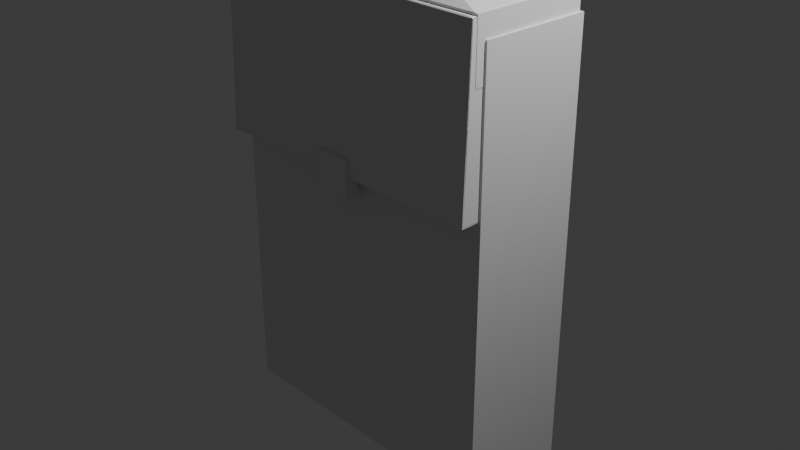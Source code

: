 # Source: mochila1.blend  (saved by Blender 4.5.90; exported with 4.5.12 LTS)
import bpy
from mathutils import Matrix  # noqa: F401  (used for matrix-valued properties, if any)

bpy.ops.wm.read_factory_settings(use_empty=True)
scene = bpy.context.scene
scene.name = 'Scene'

# ---- collections
col_collection = bpy.data.collections.new('Collection'); scene.collection.children.link(col_collection)

# ---- materials (node trees are filled in below, after node groups)
mat_material = bpy.data.materials.new('Material')
mat_material.alpha_threshold = 0.0
mat_material.roughness = 0.5
mat_material.line_color = (0.0, 0.0, 0.0, 1.0)

# ---- material node trees
mat_material.use_nodes = True; mat_material.node_tree.nodes.clear()
_N = mat_material.node_tree.nodes; _L = mat_material.node_tree.links
n0 = _N.new('ShaderNodeOutputMaterial'); n0.name = 'Material Output'; n0.location = (200, 100)
n1 = _N.new('ShaderNodeBsdfPrincipled'); n1.name = 'Principled BSDF'; n1.location = (-200, 100)
n1.inputs[3].default_value = 1.45
_L.new(n1.outputs[0], n0.inputs[0])
n0.is_active_output = True

# ---- world
world_world = bpy.data.worlds.new('World'); scene.world = world_world
world_world.use_nodes = True; world_world.node_tree.nodes.clear()
_N = world_world.node_tree.nodes; _L = world_world.node_tree.links
n0 = _N.new('ShaderNodeOutputWorld'); n0.name = 'World Output'; n0.location = (200, 100)
n1 = _N.new('ShaderNodeBackground'); n1.name = 'Background'; n1.location = (-200, 100)
n1.inputs[0].default_value = (0.05088, 0.05088, 0.05088, 1.0)
_L.new(n1.outputs[0], n0.inputs[0])
n0.is_active_output = True
world_world.color = (0.05088, 0.05088, 0.05088)
world_world.sun_shadow_jitter_overblur = 0.0

# ---- cameras
cam_camera = bpy.data.cameras.new('Camera')
cam_camera.clip_end = 100.0
cam_camera.ortho_scale = 7.314

# ---- lights
light_light = bpy.data.lights.new('Light', 'POINT')
light_light.energy = 1000.0
light_light.shadow_soft_size = 0.1

# ---- meshes
me_cube = bpy.data.meshes.new('Cube')
me_cube.from_pydata([(1.0, 1.0, 1.0), (1.0, 1.0, -1.0), (-1.0, 1.0, 1.0), (-1.0, 1.0, -1.0), (1.0, -0.9058, 1.0), (1.0, -0.9058, -1.0), (-1.0, -0.9058, 1.0), (-1.0, -0.9058, -1.0), (0.8161, -1.0, 0.8161), (0.9693, -0.9366, 0.9693), (0.8161, -1.0, -0.8161), (0.9693, -0.9366, -0.9693), (-0.8161, -1.0, 0.8161), (-0.9693, -0.9366, 0.9693), (-0.8161, -1.0, -0.8161), (-0.9693, -0.9366, -0.9693)], [], [(3, 2, 0, 1), (1, 0, 4, 5), (0, 2, 6, 4), (3, 1, 5, 7), (7, 6, 2, 3), (14, 12, 13, 15), (8, 10, 11, 9), (12, 8, 9, 13), (10, 14, 15, 11), (4, 6, 13, 9), (9, 11, 5, 4), (10, 8, 12, 14), (7, 5, 11, 15), (15, 13, 6, 7)])
_uv = me_cube.uv_layers.new(name='UVMap')
_uv.uv.foreach_set('vector', [0.375, 0.25, 0.625, 0.25, 0.625, 0.5, 0.375, 0.5, 0.375, 0.5, 0.625, 0.5, 0.625, 0.7386, 0.375, 0.7386, 0.625, 0.5, 0.875, 0.5, 0.875, 0.7382, 0.625, 0.7386, 0.125, 0.5, 0.375, 0.5, 0.375, 0.7386, 0.125, 0.7382, 0.375, 0.01177, 0.625, 0.01177, 0.625, 0.25, 0.375, 0.25, 0.398, 0.977, 0.602, 0.977, 0.6212, 0.9962, 0.3788, 0.9962, 0.602, 0.773, 0.398, 0.773, 0.3788, 0.7462, 0.6212, 0.7462, 0.602, 0.977, 0.602, 0.773, 0.6212, 0.7462, 0.6212, 0.9962, 0.398, 0.773, 0.398, 0.977, 0.3788, 0.9962, 0.3788, 0.7462, 0.625, 0.7386, 0.625, 1.0, 0.6212, 0.9962, 0.6212, 0.7462, 0.6212, 0.7462, 0.3788, 0.7462, 0.375, 0.7386, 0.625, 0.7386, 0.398, 0.773, 0.602, 0.773, 0.602, 0.977, 0.398, 0.977, 0.375, 1.0, 0.375, 0.7386, 0.3788, 0.7462, 0.3788, 0.9962, 0.3788, 0.9962, 0.6212, 0.9962, 0.625, 1.0, 0.375, 1.0])
me_cube.materials.append(mat_material)
me_cube.use_mirror_vertex_groups = False
me_cube.update()
me_cube_001 = bpy.data.meshes.new('Cube.001')
me_cube_001.from_pydata([(-0.8513, -1.0, -0.8513), (-0.8513, -1.0, 0.8513), (0.8513, -1.0, -0.8513), (0.8513, -1.0, 0.8513), (-0.9854, 0.9854, -1.0), (-0.9854, -0.8367, -1.0), (0.9727, 0.9854, -1.0), (0.9924, 0.9948, -0.9875), (0.9745, -0.8411, -0.9956), (1.001, -0.8661, -0.9859), (1.0, 0.9702, -0.9702), (0.9867, 1.001, -0.9877), (1.0, 0.9702, 0.9702), (0.9904, 0.9968, 0.9968), (0.9986, -0.8583, -0.987), (1.0, -0.8215, -0.9702), (1.0, -0.8215, 0.9702), (0.9894, -0.8554, 0.9953), (-0.9933, 0.9972, -0.9885), (-0.9897, -0.862, -0.9938), (-1.0, 0.9701, 0.9701), (-0.9879, 1.004, 1.004), (-0.9999, -0.8214, 0.9701), (-0.9867, -0.8646, 1.002), (-0.9999, 0.9701, -0.9555), (-0.9865, 1.002, -0.9997), (-0.995, -0.8264, -0.9576), (-0.9859, -0.8718, -1.004), (0.9706, 0.9833, 1.0), (0.9991, 1.0, 0.9858), (0.9724, -0.8391, 0.9956), (1.002, -0.8676, 0.9845), (-0.9755, 0.9833, 1.0), (-0.9804, 1.0, 0.9976), (-0.9861, -0.8659, 1.003), (-0.9766, -0.8374, 0.9972)], [], [(2, 3, 1, 0), (8, 6, 7, 9), (4, 6, 8, 5), (12, 10, 11, 13), (15, 16, 17, 14), (10, 15, 14, 11), (16, 12, 13, 17), (10, 12, 16, 15), (11, 14, 9, 7), (19, 18, 4, 5), (18, 7, 6, 4), (9, 19, 5, 8), (19, 9, 2, 0), (20, 22, 23, 21), (26, 24, 25, 27), (24, 20, 21, 25), (22, 26, 27, 23), (26, 22, 20, 24), (27, 25, 18, 19), (28, 30, 31, 29), (35, 32, 33, 34), (29, 33, 32, 28), (34, 31, 30, 35), (28, 32, 35, 30), (17, 13, 29, 31), (18, 33, 29, 7), (13, 11, 7, 29), (3, 2, 9, 31), (14, 17, 31, 9), (31, 34, 1, 3), (34, 33, 21, 23), (25, 21, 33, 18), (0, 1, 34, 19), (19, 34, 23, 27)])
_uv = me_cube_001.uv_layers.new(name='UVMap')
_uv.uv.foreach_set('vector', [0.3936, 0.7686, 0.6064, 0.7686, 0.6064, 0.9814, 0.3936, 0.9814, 0.3722, 0.7312, 0.3724, 0.501, 0.3758, 0.4998, 0.3753, 0.733, 0.1268, 0.5018, 0.3724, 0.501, 0.3722, 0.7312, 0.1268, 0.7296, 0.6213, 0.5037, 0.3787, 0.5037, 0.3752, 0.4985, 0.6252, 0.4998, 0.3787, 0.7286, 0.6213, 0.7286, 0.626, 0.733, 0.3775, 0.7341, 0.3787, 0.5037, 0.3787, 0.7286, 0.3775, 0.7341, 0.3752, 0.4985, 0.6213, 0.7286, 0.6213, 0.5037, 0.6252, 0.4998, 0.626, 0.733, 0.3787, 0.5037, 0.6213, 0.5037, 0.6213, 0.7286, 0.3787, 0.7286, 0.3752, 0.4985, 0.3775, 0.7341, 0.3753, 0.733, 0.3758, 0.4998, 0.126, 0.7318, 0.1257, 0.5004, 0.1268, 0.5018, 0.1268, 0.7296, 0.1257, 0.5004, 0.3758, 0.4998, 0.3724, 0.501, 0.1268, 0.5018, 0.3753, 0.733, 0.126, 0.7318, 0.1268, 0.7296, 0.3722, 0.7312, 0.3759, 0.9987, 0.3753, 0.733, 0.3936, 0.7686, 0.3936, 0.9814, 0.6213, 0.2463, 0.6213, 0.02232, 0.6256, 0.01762, 0.6255, 0.252, 0.3803, 0.02169, 0.3806, 0.2463, 0.375, 0.2527, 0.3758, 0.01723, 0.3806, 0.2463, 0.6213, 0.2463, 0.6255, 0.252, 0.375, 0.2527, 0.6213, 0.02232, 0.3803, 0.02169, 0.3758, 0.01723, 0.6256, 0.01762, 0.3803, 0.02169, 0.6213, 0.02232, 0.6213, 0.2463, 0.3806, 0.2463, 0.3758, 0.01723, 0.375, 0.2527, 0.3764, 0.2508, 0.3766, 0.01795, 0.6279, 0.5013, 0.6281, 0.731, 0.6245, 0.733, 0.624, 0.5006, 0.8721, 0.7297, 0.8719, 0.5021, 0.8729, 0.5, 0.8734, 0.7318, 0.624, 0.5006, 0.8729, 0.5, 0.8719, 0.5021, 0.6279, 0.5013, 0.8734, 0.7318, 0.6245, 0.733, 0.6281, 0.731, 0.8721, 0.7297, 0.6279, 0.5013, 0.8719, 0.5021, 0.8721, 0.7297, 0.6281, 0.731, 0.626, 0.733, 0.6252, 0.4998, 0.624, 0.5006, 0.6245, 0.733, 0.3764, 0.2508, 0.6247, 0.2525, 0.624, 0.5006, 0.3758, 0.4998, 0.6252, 0.4998, 0.3752, 0.4985, 0.3758, 0.4998, 0.624, 0.5006, 0.6064, 0.7686, 0.3936, 0.7686, 0.3753, 0.733, 0.6245, 0.733, 0.3775, 0.7341, 0.626, 0.733, 0.6245, 0.733, 0.3753, 0.733, 0.6245, 0.733, 0.6249, 0.9982, 0.6064, 0.9814, 0.6064, 0.7686, 0.6257, 0.01751, 0.6247, 0.2525, 0.6255, 0.252, 0.6256, 0.01762, 0.375, 0.2527, 0.6255, 0.252, 0.6247, 0.2525, 0.3764, 0.2508, 0.3936, 0.9814, 0.6064, 0.9814, 0.6249, 0.9982, 0.3759, 0.9987, 0.3766, 0.01795, 0.6257, 0.01751, 0.6256, 0.01762, 0.3758, 0.01723])
me_cube_001.update()
me_cube_002 = bpy.data.meshes.new('Cube.002')
me_cube_002.from_pydata([(-0.8513, -1.0, -0.8513), (-0.8513, -1.0, 0.8513), (0.8513, -1.0, -0.8513), (0.8513, -1.0, 0.8513), (-1.0, 0.9839, -0.9839), (-0.9839, 1.0, -1.0), (-1.0, 0.9839, 0.9839), (-1.0, -0.8351, -0.9839), (-0.9862, -0.857, -0.9943), (-1.0, -0.8351, 0.9839), (0.9802, 0.9802, 1.0), (0.9802, -0.8315, 0.9999), (-0.9641, 0.9802, 0.9999), (-0.9909, 0.993, 0.9831), (-0.9664, -0.8371, 0.9944), (-1.002, -0.871, 0.9813), (1.0, 0.9794, -0.9794), (0.9794, 1.0, -1.0), (0.9999, -0.8307, -0.9794), (0.9824, -0.8586, -0.9927), (0.9999, 0.9794, 0.9596), (0.9824, 0.9927, 0.9884), (0.9931, -0.8376, 0.9625), (0.9794, -0.8729, 0.9995)], [], [(2, 3, 1, 0), (7, 4, 5, 8), (7, 9, 6, 4), (14, 12, 13, 15), (10, 12, 14, 11), (15, 13, 6, 9), (13, 5, 4, 6), (9, 7, 8, 15), (0, 1, 15, 8), (16, 18, 19, 17), (22, 20, 21, 23), (20, 16, 17, 21), (23, 19, 18, 22), (16, 20, 22, 18), (5, 17, 19, 8), (5, 13, 21, 17), (3, 2, 19, 23), (8, 19, 2, 0), (23, 21, 10, 11), (12, 10, 21, 13), (15, 23, 11, 14), (23, 15, 1, 3)])
_uv = me_cube_002.uv_layers.new(name='UVMap')
_uv.uv.foreach_set('vector', [0.3936, 0.7686, 0.6064, 0.7686, 0.6064, 0.9814, 0.3936, 0.9814, 0.377, 0.02061, 0.377, 0.248, 0.375, 0.252, 0.3754, 0.01859, 0.377, 0.02061, 0.623, 0.02061, 0.623, 0.248, 0.377, 0.248, 0.8708, 0.7297, 0.8705, 0.5025, 0.873, 0.5005, 0.8733, 0.7321, 0.6275, 0.5025, 0.8705, 0.5025, 0.8708, 0.7297, 0.6275, 0.7298, 0.623, 0.01806, 0.6229, 0.2511, 0.623, 0.248, 0.623, 0.02061, 0.6229, 0.2511, 0.375, 0.252, 0.377, 0.248, 0.623, 0.248, 0.623, 0.02061, 0.377, 0.02061, 0.3754, 0.01859, 0.623, 0.01806, 0.3936, 0.9814, 0.6064, 0.9814, 0.6226, 0.9995, 0.3757, 0.9985, 0.3776, 0.5026, 0.3776, 0.7297, 0.3733, 0.7336, 0.3738, 0.4987, 0.6204, 0.7307, 0.62, 0.5026, 0.6236, 0.4979, 0.6244, 0.7358, 0.62, 0.5026, 0.3776, 0.5026, 0.3738, 0.4987, 0.6236, 0.4979, 0.6244, 0.7358, 0.3733, 0.7336, 0.3776, 0.7297, 0.6204, 0.7307, 0.3776, 0.5026, 0.62, 0.5026, 0.6204, 0.7307, 0.3776, 0.7297, 0.127, 0.5, 0.3738, 0.4987, 0.3733, 0.7336, 0.1267, 0.7321, 0.375, 0.252, 0.6229, 0.2511, 0.6236, 0.4979, 0.3738, 0.4987, 0.6064, 0.7686, 0.3936, 0.7686, 0.3733, 0.7336, 0.6244, 0.7358, 0.3757, 0.9985, 0.3733, 0.7336, 0.3936, 0.7686, 0.3936, 0.9814, 0.6244, 0.7358, 0.6236, 0.4979, 0.6275, 0.5025, 0.6275, 0.7298, 0.8705, 0.5025, 0.6275, 0.5025, 0.6236, 0.4979, 0.873, 0.5005, 0.8733, 0.7321, 0.6244, 0.7358, 0.6275, 0.7298, 0.8708, 0.7297, 0.6244, 0.7358, 0.6226, 0.9995, 0.6064, 0.9814, 0.6064, 0.7686])
me_cube_002.update()
me_cube_003 = bpy.data.meshes.new('Cube.003')
me_cube_003.from_pydata([(-1.0, -1.0, -1.0), (-1.0, -1.0, 1.0), (-1.0, 1.0, -1.0), (-1.0, 1.0, 1.0), (1.0, -1.0, -1.0), (1.0, -1.0, 1.0), (1.0, 1.0, -1.0), (1.0, 1.0, 1.0)], [], [(0, 1, 3, 2), (2, 3, 7, 6), (6, 7, 5, 4), (4, 5, 1, 0), (2, 6, 4, 0), (7, 3, 1, 5)])
_uv = me_cube_003.uv_layers.new(name='UVMap')
_uv.uv.foreach_set('vector', [0.375, 0.0, 0.625, 0.0, 0.625, 0.25, 0.375, 0.25, 0.375, 0.25, 0.625, 0.25, 0.625, 0.5, 0.375, 0.5, 0.375, 0.5, 0.625, 0.5, 0.625, 0.75, 0.375, 0.75, 0.375, 0.75, 0.625, 0.75, 0.625, 1.0, 0.375, 1.0, 0.125, 0.5, 0.375, 0.5, 0.375, 0.75, 0.125, 0.75, 0.625, 0.5, 0.875, 0.5, 0.875, 0.75, 0.625, 0.75])
me_cube_003.update()

# ---- objects
ob_cube = bpy.data.objects.new('Cube', me_cube)
ob_light = bpy.data.objects.new('Light', light_light)
ob_camera = bpy.data.objects.new('Camera', cam_camera)
ob_cube_001 = bpy.data.objects.new('Cube.001', me_cube_001)
ob_cube_002 = bpy.data.objects.new('Cube.002', me_cube_002)
ob_cube_003 = bpy.data.objects.new('Cube.003', me_cube_003)

# ---- transforms, parenting, visibility, modifiers, constraints
ob_cube.location = (0.0, 0.0, 0.0)
ob_cube.scale = (1.636, 0.6424, 2.35)
ob_cube.lock_rotations_4d = False
ob_cube.empty_display_type = 'ARROWS'
ob_cube.lineart.crease_threshold = 0.0
ob_light.location = (4.076, 1.005, 5.904)
ob_light.rotation_euler = (0.6503, 0.05522, 1.866)
ob_light.lock_rotations_4d = False
ob_light.empty_display_type = 'ARROWS'
ob_light.color = (0.0, 0.0, 0.0, 0.0)
ob_light.lineart.crease_threshold = 0.0
ob_camera.location = (7.359, -6.926, 4.958)
ob_camera.rotation_euler = (1.109, 0.0, 0.8149)
ob_camera.lock_rotations_4d = False
ob_camera.empty_display_type = 'ARROWS'
ob_camera.color = (0.0, 0.0, 0.0, 0.0)
ob_camera.display_type = 'WIRE'
ob_camera.lineart.crease_threshold = 0.0
ob_cube_001.location = (-0.006848, -0.4705, 1.637)
ob_cube_001.rotation_euler = (-0.02767, -0.0, 0.0)
ob_cube_001.scale = (1.621, 0.3413, 0.9213)
ob_cube_002.location = (-0.006848, -0.02679, 2.294)
ob_cube_002.rotation_euler = (-1.571, -0.0, 0.0)
ob_cube_002.scale = (1.625, 0.3413, 0.6666)
ob_cube_003.location = (0.0, -0.7918, 0.7537)
ob_cube_003.scale = (0.1985, 0.07297, 0.1985)

# ---- collection membership
col_collection.objects.link(ob_cube)
col_collection.objects.link(ob_light)
col_collection.objects.link(ob_camera)
col_collection.objects.link(ob_cube_001)
col_collection.objects.link(ob_cube_002)
col_collection.objects.link(ob_cube_003)

# ---- scene / render settings (as saved in the file)
scene.camera = ob_camera
scene.frame_start = 1; scene.frame_end = 250; scene.frame_set(1)
scene.render.engine = 'BLENDER_EEVEE_NEXT'
bpy.context.view_layer.update()
